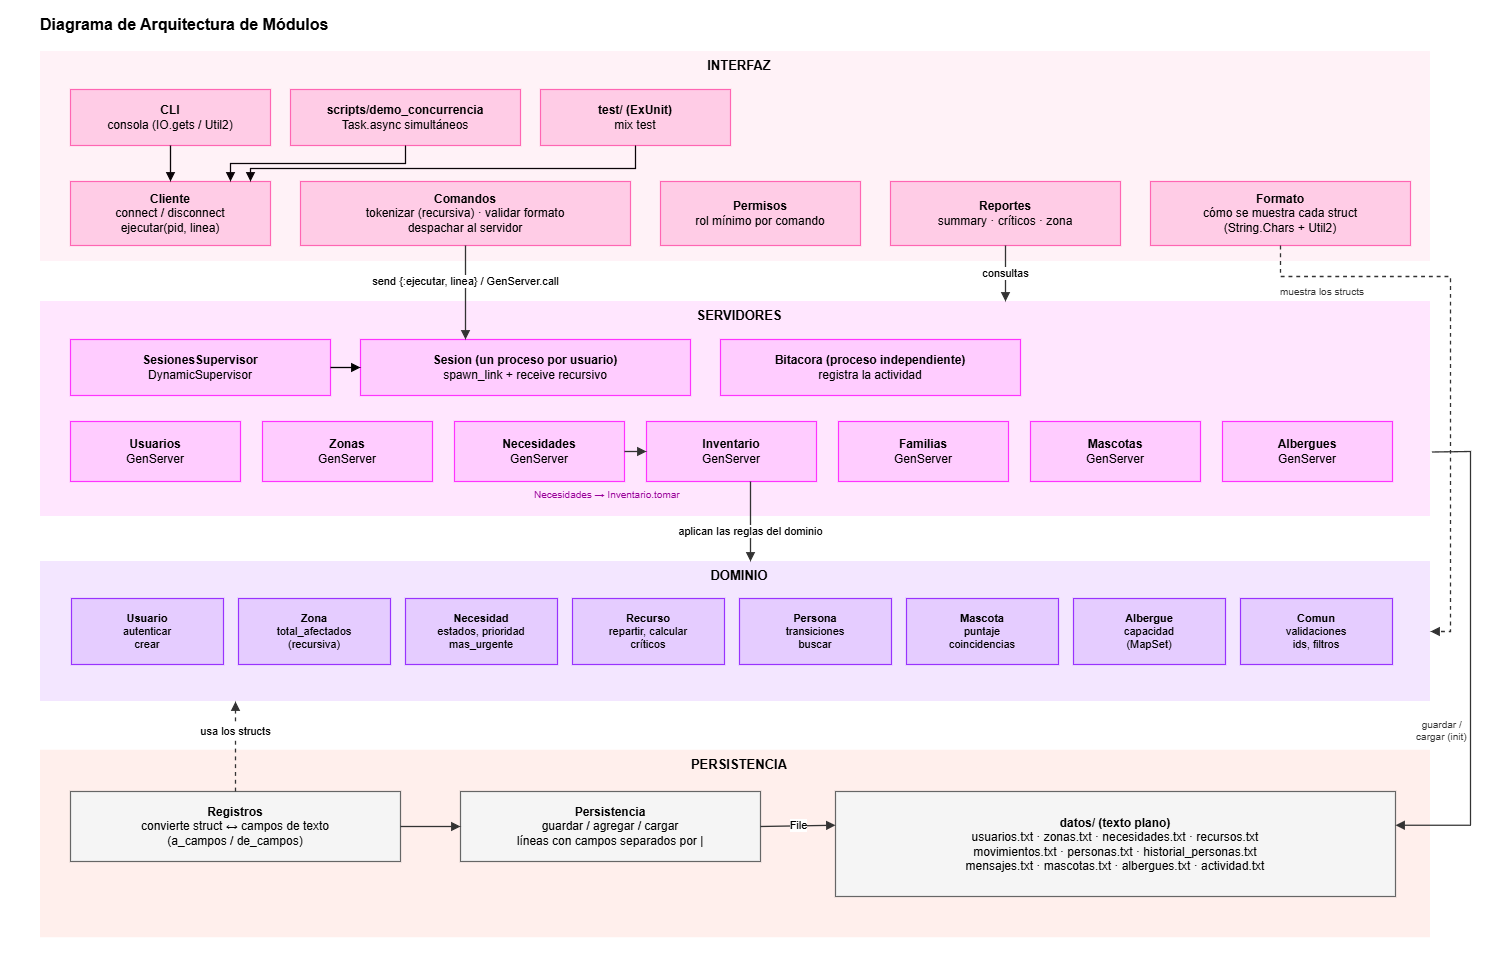

The diagram above was exported from draw.io. Its source (the exported page's mxGraphModel, read from the mxfile embedded in the PNG):
<mxGraphModel dx="1882" dy="1195" grid="1" gridSize="10" guides="1" tooltips="1" connect="1" arrows="1" fold="1" page="1" pageScale="1" pageWidth="1500" pageHeight="1010" math="0" shadow="0">
  <root>
    <mxCell id="0" />
    <mxCell id="1" parent="0" />
    <mxCell id="c1" parent="1" style="whiteSpace=wrap;html=1;rounded=0;fillColor=none;strokeColor=none;fontSize=16;fontColor=#000000;strokeWidth=1.2;fontFamily=Helvetica;align=left;verticalAlign=middle;spacingLeft=8;fontStyle=1;" value="Diagrama de Arquitectura de Módulos&amp;nbsp;" vertex="1">
      <mxGeometry height="30" width="470" x="60" y="29" as="geometry" />
    </mxCell>
    <mxCell id="c2" parent="1" style="whiteSpace=wrap;html=1;rounded=0;fillColor=#FFF2F7;strokeColor=none;fontSize=13;fontColor=#000000;strokeWidth=1.2;fontFamily=Helvetica;align=center;verticalAlign=top;spacingLeft=8;dashed=1;" value="&lt;b&gt;INTERFAZ&lt;/b&gt;" vertex="1">
      <mxGeometry height="210" width="1390" x="70" y="71" as="geometry" />
    </mxCell>
    <mxCell id="c3" parent="1" style="whiteSpace=wrap;html=1;rounded=0;fillColor=#FFCCE6;strokeColor=#FF66B3;fontSize=12;fontColor=#000000;strokeWidth=1.2;fontFamily=Helvetica;align=center;verticalAlign=middle;curved=0;" value="&lt;b&gt;CLI&lt;/b&gt;&lt;br&gt;consola (IO.gets / Util2)" vertex="1">
      <mxGeometry height="56" width="200" x="100" y="109" as="geometry" />
    </mxCell>
    <mxCell id="c4" parent="1" style="whiteSpace=wrap;html=1;rounded=0;fillColor=#FFCCE6;strokeColor=#FF66B3;fontSize=12;fontColor=#000000;strokeWidth=1.2;fontFamily=Helvetica;align=center;verticalAlign=middle;curved=0;" value="&lt;b&gt;scripts/demo_concurrencia&lt;/b&gt;&lt;br&gt;Task.async simultáneos" vertex="1">
      <mxGeometry height="56" width="230" x="320" y="109" as="geometry" />
    </mxCell>
    <mxCell id="c5" parent="1" style="whiteSpace=wrap;html=1;rounded=0;fillColor=#FFCCE6;strokeColor=#FF66B3;fontSize=12;fontColor=#000000;strokeWidth=1.2;fontFamily=Helvetica;align=center;verticalAlign=middle;curved=0;" value="&lt;b&gt;test/ (ExUnit)&lt;/b&gt;&lt;br&gt;mix test" vertex="1">
      <mxGeometry height="56" width="190" x="570" y="109" as="geometry" />
    </mxCell>
    <mxCell id="c6" parent="1" style="whiteSpace=wrap;html=1;rounded=0;fillColor=#FFCCE6;strokeColor=#FF66B3;fontSize=12;fontColor=#000000;strokeWidth=1.2;fontFamily=Helvetica;align=center;verticalAlign=middle;curved=0;" value="&lt;b&gt;Cliente&lt;/b&gt;&lt;br&gt;connect / disconnect&lt;br&gt;ejecutar(pid, linea)" vertex="1">
      <mxGeometry height="64" width="200" x="100" y="201" as="geometry" />
    </mxCell>
    <mxCell id="c7" parent="1" style="whiteSpace=wrap;html=1;rounded=0;fillColor=#FFCCE6;strokeColor=#FF66B3;fontSize=12;fontColor=#000000;strokeWidth=1.2;fontFamily=Helvetica;align=center;verticalAlign=middle;curved=0;" value="&lt;b&gt;Comandos&lt;/b&gt;&lt;br&gt;tokenizar (recursiva) · validar formato&lt;br&gt;despachar al servidor" vertex="1">
      <mxGeometry height="64" width="330" x="330" y="201" as="geometry" />
    </mxCell>
    <mxCell id="c8" parent="1" style="whiteSpace=wrap;html=1;rounded=0;fillColor=#FFCCE6;strokeColor=#FF66B3;fontSize=12;fontColor=#000000;strokeWidth=1.2;fontFamily=Helvetica;align=center;verticalAlign=middle;curved=0;" value="&lt;b&gt;Permisos&lt;/b&gt;&lt;br&gt;rol mínimo por comando" vertex="1">
      <mxGeometry height="64" width="200" x="690" y="201" as="geometry" />
    </mxCell>
    <mxCell id="c9" parent="1" style="whiteSpace=wrap;html=1;rounded=0;fillColor=#FFCCE6;strokeColor=#FF66B3;fontSize=12;fontColor=#000000;strokeWidth=1.2;fontFamily=Helvetica;align=center;verticalAlign=middle;curved=0;" value="&lt;b&gt;Reportes&lt;/b&gt;&lt;br&gt;summary · críticos · zona" vertex="1">
      <mxGeometry height="64" width="230" x="920" y="201" as="geometry" />
    </mxCell>
    <mxCell id="c10" parent="1" style="whiteSpace=wrap;html=1;rounded=0;fillColor=#FFCCE6;strokeColor=#FF66B3;fontSize=12;fontColor=#000000;strokeWidth=1.2;fontFamily=Helvetica;align=center;verticalAlign=middle;curved=0;" value="&lt;b&gt;Formato&lt;/b&gt;&lt;br&gt;cómo se muestra cada struct&lt;br&gt;(String.Chars + Util2)" vertex="1">
      <mxGeometry height="64" width="260" x="1180" y="201" as="geometry" />
    </mxCell>
    <mxCell id="e0" edge="1" parent="1" source="c3" style="edgeStyle=none;rounded=0;html=1;endArrow=block;endFill=1;startArrow=none;strokeColor=#0B0408;fontSize=11;labelBackgroundColor=#ffffff;strokeWidth=1.3;exitX=0.5000;exitY=1.0000;exitDx=0;exitDy=0;entryX=0.5000;entryY=0.0000;entryDx=0;entryDy=0;curved=0;fillColor=#000000;" target="c6" value="">
      <mxGeometry relative="1" as="geometry">
        <mxPoint x="200" y="165" as="sourcePoint" />
        <mxPoint x="200" y="201" as="targetPoint" />
      </mxGeometry>
    </mxCell>
    <mxCell id="e1" edge="1" parent="1" source="c4" style="edgeStyle=none;rounded=0;html=1;endArrow=block;endFill=1;startArrow=none;strokeColor=#0B0408;fontSize=11;labelBackgroundColor=#ffffff;strokeWidth=1.3;exitX=0.5000;exitY=1.0000;exitDx=0;exitDy=0;entryX=0.8000;entryY=0.0000;entryDx=0;entryDy=0;curved=0;fillColor=#000000;" target="c6" value="">
      <mxGeometry relative="1" as="geometry">
        <Array as="points">
          <mxPoint x="435" y="183" />
          <mxPoint x="260" y="183" />
        </Array>
        <mxPoint x="435" y="165" as="sourcePoint" />
        <mxPoint x="260" y="201" as="targetPoint" />
      </mxGeometry>
    </mxCell>
    <mxCell id="e2" edge="1" parent="1" source="c5" style="edgeStyle=none;rounded=0;html=1;endArrow=block;endFill=1;startArrow=none;strokeColor=#0B0408;fontSize=11;labelBackgroundColor=#ffffff;strokeWidth=1.3;exitX=0.5000;exitY=1.0000;exitDx=0;exitDy=0;entryX=0.9000;entryY=0.0000;entryDx=0;entryDy=0;curved=0;fillColor=#000000;" target="c6" value="">
      <mxGeometry relative="1" as="geometry">
        <Array as="points">
          <mxPoint x="665" y="188" />
          <mxPoint x="280" y="188" />
        </Array>
        <mxPoint x="665" y="165" as="sourcePoint" />
        <mxPoint x="280" y="201" as="targetPoint" />
      </mxGeometry>
    </mxCell>
    <mxCell id="c12" parent="1" style="whiteSpace=wrap;html=1;rounded=0;fillColor=#FFE6FE;strokeColor=none;fontSize=13;fontColor=#000000;strokeWidth=1.2;fontFamily=Helvetica;align=center;verticalAlign=top;spacingLeft=8;dashed=1;curved=0;" value="&lt;b&gt;SERVIDORES&lt;/b&gt;" vertex="1">
      <mxGeometry height="215" width="1390" x="70" y="321" as="geometry" />
    </mxCell>
    <mxCell id="c13" parent="1" style="whiteSpace=wrap;html=1;rounded=0;fillColor=#FFCCFF;strokeColor=#FF33FF;fontSize=12;fontColor=#000000;strokeWidth=1.2;fontFamily=Helvetica;align=center;verticalAlign=middle;curved=0;" value="&lt;b&gt;SesionesSupervisor&lt;/b&gt;&lt;br&gt;DynamicSupervisor" vertex="1">
      <mxGeometry height="56" width="260" x="100" y="359" as="geometry" />
    </mxCell>
    <mxCell id="c14" parent="1" style="whiteSpace=wrap;html=1;rounded=0;fillColor=#FFCCFF;strokeColor=#FF33FF;fontSize=12;fontColor=#000000;strokeWidth=1.2;fontFamily=Helvetica;align=center;verticalAlign=middle;curved=0;" value="&lt;b&gt;Sesion (un proceso por usuario)&lt;/b&gt;&lt;br&gt;spawn_link + receive recursivo" vertex="1">
      <mxGeometry height="56" width="330" x="390" y="359" as="geometry" />
    </mxCell>
    <mxCell id="c15" parent="1" style="whiteSpace=wrap;html=1;rounded=0;fillColor=#FFCCFF;strokeColor=#FF33FF;fontSize=12;fontColor=#000000;strokeWidth=1.2;fontFamily=Helvetica;align=center;verticalAlign=middle;curved=0;" value="&lt;b&gt;Bitacora (proceso independiente)&lt;/b&gt;&lt;br&gt;registra la actividad" vertex="1">
      <mxGeometry height="56" width="300" x="750" y="359" as="geometry" />
    </mxCell>
    <mxCell id="c17" parent="1" style="whiteSpace=wrap;html=1;rounded=0;fillColor=#FFCCFF;strokeColor=#FF33FF;fontSize=12;fontColor=#000000;strokeWidth=1.2;fontFamily=Helvetica;align=center;verticalAlign=middle;curved=0;" value="&lt;b&gt;Usuarios&lt;/b&gt;&lt;br&gt;GenServer" vertex="1">
      <mxGeometry height="60" width="170" x="100" y="441" as="geometry" />
    </mxCell>
    <mxCell id="c18" parent="1" style="whiteSpace=wrap;html=1;rounded=0;fillColor=#FFCCFF;strokeColor=#FF33FF;fontSize=12;fontColor=#000000;strokeWidth=1.2;fontFamily=Helvetica;align=center;verticalAlign=middle;curved=0;" value="&lt;b&gt;Zonas&lt;/b&gt;&lt;br&gt;GenServer" vertex="1">
      <mxGeometry height="60" width="170" x="292" y="441" as="geometry" />
    </mxCell>
    <mxCell id="c19" parent="1" style="whiteSpace=wrap;html=1;rounded=0;fillColor=#FFCCFF;strokeColor=#FF33FF;fontSize=12;fontColor=#000000;strokeWidth=1.2;fontFamily=Helvetica;align=center;verticalAlign=middle;curved=0;" value="&lt;b&gt;Necesidades&lt;/b&gt;&lt;br&gt;GenServer" vertex="1">
      <mxGeometry height="60" width="170" x="484" y="441" as="geometry" />
    </mxCell>
    <mxCell id="c20" parent="1" style="whiteSpace=wrap;html=1;rounded=0;fillColor=#FFCCFF;strokeColor=#FF33FF;fontSize=12;fontColor=#000000;strokeWidth=1.2;fontFamily=Helvetica;align=center;verticalAlign=middle;curved=0;" value="&lt;b&gt;Inventario&lt;/b&gt;&lt;br&gt;GenServer" vertex="1">
      <mxGeometry height="60" width="170" x="676" y="441" as="geometry" />
    </mxCell>
    <mxCell id="c21" parent="1" style="whiteSpace=wrap;html=1;rounded=0;fillColor=#FFCCFF;strokeColor=#FF33FF;fontSize=12;fontColor=#000000;strokeWidth=1.2;fontFamily=Helvetica;align=center;verticalAlign=middle;curved=0;" value="&lt;b&gt;Familias&lt;/b&gt;&lt;br&gt;GenServer" vertex="1">
      <mxGeometry height="60" width="170" x="868" y="441" as="geometry" />
    </mxCell>
    <mxCell id="c22" parent="1" style="whiteSpace=wrap;html=1;rounded=0;fillColor=#FFCCFF;strokeColor=#FF33FF;fontSize=12;fontColor=#000000;strokeWidth=1.2;fontFamily=Helvetica;align=center;verticalAlign=middle;curved=0;" value="&lt;b&gt;Mascotas&lt;/b&gt;&lt;br&gt;GenServer" vertex="1">
      <mxGeometry height="60" width="170" x="1060" y="441" as="geometry" />
    </mxCell>
    <mxCell id="c23" parent="1" style="whiteSpace=wrap;html=1;rounded=0;fillColor=#FFCCFF;strokeColor=#FF33FF;fontSize=12;fontColor=#000000;strokeWidth=1.2;fontFamily=Helvetica;align=center;verticalAlign=middle;curved=0;" value="&lt;b&gt;Albergues&lt;/b&gt;&lt;br&gt;GenServer" vertex="1">
      <mxGeometry height="60" width="170" x="1252" y="441" as="geometry" />
    </mxCell>
    <mxCell id="e3" edge="1" parent="1" source="c13" style="edgeStyle=none;rounded=0;html=1;endArrow=block;endFill=1;startArrow=none;strokeColor=#000000;fontSize=11;labelBackgroundColor=#ffffff;strokeWidth=1.3;exitX=1.0000;exitY=0.5000;exitDx=0;exitDy=0;entryX=0.0000;entryY=0.5000;entryDx=0;entryDy=0;curved=0;fillColor=#000000;" target="c14" value="">
      <mxGeometry relative="1" as="geometry">
        <mxPoint x="360" y="387" as="sourcePoint" />
        <mxPoint x="390" y="387" as="targetPoint" />
      </mxGeometry>
    </mxCell>
    <mxCell id="e4" edge="1" parent="1" source="c19" style="edgeStyle=none;rounded=0;html=1;endArrow=block;endFill=1;startArrow=none;strokeColor=#333333;fontSize=11;labelBackgroundColor=#ffffff;strokeWidth=1.3;exitX=1.0000;exitY=0.5000;exitDx=0;exitDy=0;entryX=0.0000;entryY=0.5000;entryDx=0;entryDy=0;curved=0;" target="c20" value="">
      <mxGeometry relative="1" as="geometry">
        <mxPoint x="654" y="471" as="sourcePoint" />
        <mxPoint x="676" y="471" as="targetPoint" />
      </mxGeometry>
    </mxCell>
    <mxCell id="c24" parent="1" style="whiteSpace=wrap;html=1;rounded=0;fillColor=none;strokeColor=none;fontSize=10;fontColor=#990099;strokeWidth=1.2;fontFamily=Helvetica;align=left;verticalAlign=middle;spacingLeft=8;curved=0;" value="Necesidades → Inventario.tomar" vertex="1">
      <mxGeometry height="20" width="300" x="554" y="504" as="geometry" />
    </mxCell>
    <mxCell id="c25" parent="1" style="whiteSpace=wrap;html=1;rounded=0;fillColor=#F3E6FF;strokeColor=none;fontSize=13;fontColor=#000000;strokeWidth=1.2;fontFamily=Helvetica;align=center;verticalAlign=top;spacingLeft=8;dashed=1;curved=0;" value="&lt;b&gt;DOMINIO&lt;/b&gt;" vertex="1">
      <mxGeometry height="140" width="1390" x="70" y="581" as="geometry" />
    </mxCell>
    <mxCell id="c26" parent="1" style="whiteSpace=wrap;html=1;rounded=0;fillColor=#E5CCFF;strokeColor=#9933FF;fontSize=11;fontColor=#000000;strokeWidth=1.2;fontFamily=Helvetica;align=center;verticalAlign=middle;curved=0;" value="&lt;b&gt;Usuario&lt;/b&gt;&lt;br&gt;autenticar&lt;br&gt;crear" vertex="1">
      <mxGeometry height="66" width="152" x="101" y="618" as="geometry" />
    </mxCell>
    <mxCell id="c27" parent="1" style="whiteSpace=wrap;html=1;rounded=0;fillColor=#E5CCFF;strokeColor=#9933FF;fontSize=11;fontColor=#000000;strokeWidth=1.2;fontFamily=Helvetica;align=center;verticalAlign=middle;curved=0;" value="&lt;b&gt;Zona&lt;/b&gt;&lt;br&gt;total_afectados&lt;br&gt;(recursiva)" vertex="1">
      <mxGeometry height="66" width="152" x="268" y="618" as="geometry" />
    </mxCell>
    <mxCell id="c28" parent="1" style="whiteSpace=wrap;html=1;rounded=0;fillColor=#E5CCFF;strokeColor=#9933FF;fontSize=11;fontColor=#000000;strokeWidth=1.2;fontFamily=Helvetica;align=center;verticalAlign=middle;curved=0;" value="&lt;b&gt;Necesidad&lt;/b&gt;&lt;br&gt;estados, prioridad&lt;br&gt;mas_urgente" vertex="1">
      <mxGeometry height="66" width="152" x="435" y="618" as="geometry" />
    </mxCell>
    <mxCell id="c29" parent="1" style="whiteSpace=wrap;html=1;rounded=0;fillColor=#E5CCFF;strokeColor=#9933FF;fontSize=11;fontColor=#000000;strokeWidth=1.2;fontFamily=Helvetica;align=center;verticalAlign=middle;curved=0;" value="&lt;b&gt;Recurso&lt;/b&gt;&lt;br&gt;repartir, calcular&lt;br&gt;críticos" vertex="1">
      <mxGeometry height="66" width="152" x="602" y="618" as="geometry" />
    </mxCell>
    <mxCell id="c30" parent="1" style="whiteSpace=wrap;html=1;rounded=0;fillColor=#E5CCFF;strokeColor=#9933FF;fontSize=11;fontColor=#000000;strokeWidth=1.2;fontFamily=Helvetica;align=center;verticalAlign=middle;curved=0;" value="&lt;b&gt;Persona&lt;/b&gt;&lt;br&gt;transiciones&lt;br&gt;buscar" vertex="1">
      <mxGeometry height="66" width="152" x="769" y="618" as="geometry" />
    </mxCell>
    <mxCell id="c31" parent="1" style="whiteSpace=wrap;html=1;rounded=0;fillColor=#E5CCFF;strokeColor=#9933FF;fontSize=11;fontColor=#000000;strokeWidth=1.2;fontFamily=Helvetica;align=center;verticalAlign=middle;curved=0;" value="&lt;b&gt;Mascota&lt;/b&gt;&lt;br&gt;puntaje&lt;br&gt;coincidencias" vertex="1">
      <mxGeometry height="66" width="152" x="936" y="618" as="geometry" />
    </mxCell>
    <mxCell id="c32" parent="1" style="whiteSpace=wrap;html=1;rounded=0;fillColor=#E5CCFF;strokeColor=#9933FF;fontSize=11;fontColor=#000000;strokeWidth=1.2;fontFamily=Helvetica;align=center;verticalAlign=middle;curved=0;" value="&lt;b&gt;Albergue&lt;/b&gt;&lt;br&gt;capacidad&lt;br&gt;(MapSet)" vertex="1">
      <mxGeometry height="66" width="152" x="1103" y="618" as="geometry" />
    </mxCell>
    <mxCell id="c33" parent="1" style="whiteSpace=wrap;html=1;rounded=0;fillColor=#E5CCFF;strokeColor=#9933FF;fontSize=11;fontColor=#000000;strokeWidth=1.2;fontFamily=Helvetica;align=center;verticalAlign=middle;curved=0;" value="&lt;b&gt;Comun&lt;/b&gt;&lt;br&gt;validaciones&lt;br&gt;ids, filtros" vertex="1">
      <mxGeometry height="66" width="152" x="1270" y="618" as="geometry" />
    </mxCell>
    <mxCell id="c35" parent="1" style="whiteSpace=wrap;html=1;rounded=0;fillColor=#FFEFEC;strokeColor=none;fontSize=13;fontColor=#000000;strokeWidth=1.2;fontFamily=Helvetica;align=center;verticalAlign=top;spacingLeft=8;dashed=1;" value="&lt;b&gt;PERSISTENCIA&lt;/b&gt;" vertex="1">
      <mxGeometry height="187.5" width="1390" x="70" y="769.75" as="geometry" />
    </mxCell>
    <mxCell id="c36" parent="1" style="whiteSpace=wrap;html=1;rounded=0;fillColor=#f5f5f5;strokeColor=#666666;fontSize=12;fontColor=#000000;strokeWidth=1.2;fontFamily=Helvetica;align=center;verticalAlign=middle;curved=0;" value="&lt;b&gt;Registros&lt;/b&gt;&lt;br&gt;convierte struct ↔ campos de texto&lt;br&gt;(a_campos / de_campos)" vertex="1">
      <mxGeometry height="70" width="330" x="100" y="811" as="geometry" />
    </mxCell>
    <mxCell id="c37" parent="1" style="whiteSpace=wrap;html=1;rounded=0;fillColor=#f5f5f5;strokeColor=#666666;fontSize=12;fontColor=#000000;strokeWidth=1.2;fontFamily=Helvetica;align=center;verticalAlign=middle;curved=0;" value="&lt;b&gt;Persistencia&lt;/b&gt;&lt;br&gt;guardar / agregar / cargar&lt;br&gt;líneas con campos separados por |" vertex="1">
      <mxGeometry height="70" width="300" x="490" y="811" as="geometry" />
    </mxCell>
    <mxCell id="c38" parent="1" style="whiteSpace=wrap;html=1;rounded=0;fillColor=#f5f5f5;strokeColor=#666666;fontSize=12;fontColor=#000000;strokeWidth=1.2;fontFamily=Helvetica;align=center;verticalAlign=middle;curved=0;" value="&lt;b&gt;datos/ (texto plano)&lt;/b&gt;&lt;br&gt;usuarios.txt · zonas.txt · necesidades.txt · recursos.txt&lt;br&gt;movimientos.txt · personas.txt · historial_personas.txt&lt;br&gt;mensajes.txt · mascotas.txt · albergues.txt · actividad.txt" vertex="1">
      <mxGeometry height="105" width="560" x="865" y="811" as="geometry" />
    </mxCell>
    <mxCell id="e5" edge="1" parent="1" source="c36" style="edgeStyle=none;rounded=0;html=1;endArrow=block;endFill=1;startArrow=none;strokeColor=#333333;fontSize=11;labelBackgroundColor=#ffffff;strokeWidth=1.3;exitX=1.0000;exitY=0.5000;exitDx=0;exitDy=0;entryX=0.0000;entryY=0.5000;entryDx=0;entryDy=0;curved=0;" target="c37" value="">
      <mxGeometry relative="1" as="geometry">
        <mxPoint x="430" y="846" as="sourcePoint" />
        <mxPoint x="500" y="846" as="targetPoint" />
      </mxGeometry>
    </mxCell>
    <mxCell id="e6" edge="1" parent="1" source="c37" style="edgeStyle=none;rounded=0;html=1;endArrow=block;endFill=1;startArrow=none;strokeColor=#333333;fontSize=11;labelBackgroundColor=#ffffff;strokeWidth=1.3;exitX=1.0000;exitY=0.5000;exitDx=0;exitDy=0;entryX=0.0000;entryY=0.3214;entryDx=0;entryDy=0;curved=0;" target="c38" value="File">
      <mxGeometry relative="1" as="geometry">
        <mxPoint x="800" y="846" as="sourcePoint" />
        <mxPoint x="880" y="846" as="targetPoint" />
      </mxGeometry>
    </mxCell>
    <mxCell id="e7" edge="1" parent="1" source="c7" style="edgeStyle=none;rounded=0;html=1;endArrow=block;endFill=1;startArrow=none;strokeColor=#333333;fontSize=11;labelBackgroundColor=#ffffff;strokeWidth=1.3;exitX=0.5000;exitY=1.0000;exitDx=0;exitDy=0;curved=0;" value="send {:ejecutar, linea}  /  GenServer.call">
      <mxGeometry relative="1" x="-0.234" as="geometry">
        <mxPoint as="offset" />
        <mxPoint x="495" y="265" as="sourcePoint" />
        <mxPoint x="495" y="359" as="targetPoint" />
      </mxGeometry>
    </mxCell>
    <mxCell id="e8" edge="1" parent="1" source="c9" style="edgeStyle=none;rounded=0;html=1;endArrow=block;endFill=1;startArrow=none;strokeColor=#333333;fontSize=11;labelBackgroundColor=#ffffff;strokeWidth=1.3;exitX=0.5000;exitY=1.0000;exitDx=0;exitDy=0;curved=0;" value="consultas">
      <mxGeometry relative="1" as="geometry">
        <mxPoint x="1035" y="265" as="sourcePoint" />
        <mxPoint x="1035" y="321" as="targetPoint" />
      </mxGeometry>
    </mxCell>
    <mxCell id="e9" edge="1" parent="1" style="edgeStyle=none;rounded=0;html=1;endArrow=block;endFill=1;startArrow=none;strokeColor=#333333;fontSize=11;labelBackgroundColor=#ffffff;strokeWidth=1.3;curved=0;" value="aplican las reglas del dominio">
      <mxGeometry relative="1" x="0.25" as="geometry">
        <mxPoint as="offset" />
        <mxPoint x="780" y="501" as="sourcePoint" />
        <mxPoint x="780" y="581" as="targetPoint" />
      </mxGeometry>
    </mxCell>
    <mxCell id="e10" edge="1" parent="1" source="c12" style="edgeStyle=none;rounded=0;html=1;endArrow=block;endFill=1;startArrow=none;strokeColor=#333333;fontSize=11;labelBackgroundColor=#ffffff;strokeWidth=1.3;entryX=1.0000;entryY=0.3214;entryDx=0;entryDy=0;curved=0;exitX=1.001;exitY=0.7;exitDx=0;exitDy=0;exitPerimeter=0;" target="c38" value="">
      <mxGeometry relative="1" x="0.1132" as="geometry">
        <Array as="points">
          <mxPoint x="1500" y="471" />
          <mxPoint x="1500" y="844.75" />
        </Array>
        <mxPoint x="1470" y="431" as="sourcePoint" />
        <mxPoint x="1440" y="881" as="targetPoint" />
      </mxGeometry>
    </mxCell>
    <mxCell id="c39" parent="1" style="whiteSpace=wrap;html=1;rounded=0;fillColor=none;strokeColor=none;fontSize=10;fontColor=#333333;strokeWidth=1.2;fontFamily=Helvetica;align=left;verticalAlign=middle;spacingLeft=8;curved=0;" value="&amp;nbsp; &amp;nbsp; &amp;nbsp; guardar /&lt;br&gt;&amp;nbsp; &amp;nbsp; cargar (init)" vertex="1">
      <mxGeometry height="40" width="80" x="1425" y="729.75" as="geometry" />
    </mxCell>
    <mxCell id="e11" edge="1" parent="1" source="c36" style="edgeStyle=none;rounded=0;html=1;endArrow=block;endFill=1;startArrow=none;strokeColor=#333333;fontSize=11;labelBackgroundColor=#ffffff;strokeWidth=1.3;dashed=1;exitX=0.5000;exitY=0.0000;exitDx=0;exitDy=0;curved=0;" value="usa los structs">
      <mxGeometry relative="1" x="0.3333" as="geometry">
        <mxPoint as="offset" />
        <mxPoint x="265" y="811" as="sourcePoint" />
        <mxPoint x="265" y="721" as="targetPoint" />
      </mxGeometry>
    </mxCell>
    <mxCell id="e12" edge="1" parent="1" source="c10" style="edgeStyle=none;rounded=0;html=1;endArrow=block;endFill=1;startArrow=none;strokeColor=#333333;fontSize=11;labelBackgroundColor=#ffffff;strokeWidth=1.3;dashed=1;exitX=0.5000;exitY=1.0000;exitDx=0;exitDy=0;curved=0;entryX=1;entryY=0.5;entryDx=0;entryDy=0;" target="c25" value="">
      <mxGeometry relative="1" x="-0.0313" as="geometry">
        <Array as="points">
          <mxPoint x="1310" y="296" />
          <mxPoint x="1480" y="296" />
          <mxPoint x="1480" y="651" />
        </Array>
        <mxPoint x="1310" y="265" as="sourcePoint" />
        <mxPoint x="1480" y="601" as="targetPoint" />
      </mxGeometry>
    </mxCell>
    <mxCell id="c40" parent="1" style="whiteSpace=wrap;html=1;rounded=0;fillColor=none;strokeColor=none;fontSize=10;fontColor=#333333;strokeWidth=1.2;fontFamily=Helvetica;align=left;verticalAlign=middle;spacingLeft=8;curved=0;" value="muestra los structs" vertex="1">
      <mxGeometry height="20" width="160" x="1300" y="301" as="geometry" />
    </mxCell>
    <mxCell id="kRlaBeiEZaN6TIu0gcbB-1" parent="1" style="text;html=1;whiteSpace=wrap;strokeColor=none;fillColor=none;align=center;verticalAlign=middle;rounded=0;fontColor=#FFFFFF;" value="Te" vertex="1">
      <mxGeometry height="30" width="40" x="30" y="135" as="geometry" />
    </mxCell>
    <mxCell id="kRlaBeiEZaN6TIu0gcbB-2" parent="1" style="text;html=1;whiteSpace=wrap;strokeColor=none;fillColor=none;align=center;verticalAlign=middle;rounded=0;fontColor=#FFFFFF;" value="Text" vertex="1">
      <mxGeometry height="30" width="60" x="193" y="951" as="geometry" />
    </mxCell>
    <mxCell id="kRlaBeiEZaN6TIu0gcbB-3" parent="1" style="text;html=1;whiteSpace=wrap;strokeColor=none;fillColor=none;align=center;verticalAlign=middle;rounded=0;fontColor=#FFFFFF;" value="Tex" vertex="1">
      <mxGeometry height="30" width="50" x="1490" y="611" as="geometry" />
    </mxCell>
    <mxCell id="kRlaBeiEZaN6TIu0gcbB-4" parent="1" style="text;html=1;whiteSpace=wrap;strokeColor=none;fillColor=none;align=center;verticalAlign=middle;rounded=0;fontColor=#FFFFFF;" value="Text" vertex="1">
      <mxGeometry height="30" width="60" x="1140" y="20" as="geometry" />
    </mxCell>
  </root>
</mxGraphModel>